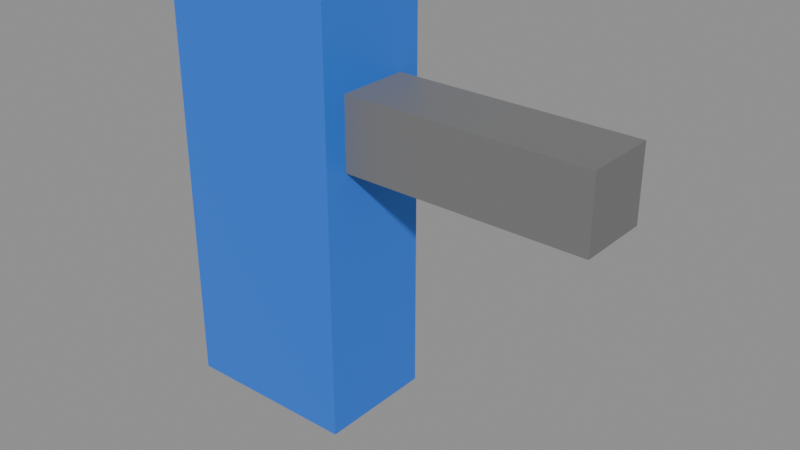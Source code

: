 # Source: blue.blend  (saved by Blender 4.3.34; exported with 4.5.12 LTS)
import bpy
from mathutils import Matrix  # noqa: F401  (used for matrix-valued properties, if any)

bpy.ops.wm.read_factory_settings(use_empty=True)
scene = bpy.context.scene
scene.name = 'Scene'

# ---- materials (node trees are filled in below, after node groups)
mat_accent = bpy.data.materials.new('Accent')
mat_accent.diffuse_color = (0.02, 0.18, 0.8, 1.0)
mat_neutral = bpy.data.materials.new('Neutral')
mat_neutral.diffuse_color = (0.18, 0.18, 0.18, 1.0)

# ---- material node trees
mat_accent.use_nodes = True; mat_accent.node_tree.nodes.clear()
_N = mat_accent.node_tree.nodes; _L = mat_accent.node_tree.links
n0 = _N.new('ShaderNodeBsdfPrincipled'); n0.name = 'Principled BSDF'; n0.location = (10, 300)
n0.inputs[0].default_value = (0.02, 0.18, 0.8, 1.0)
n1 = _N.new('ShaderNodeOutputMaterial'); n1.name = 'Material Output'; n1.location = (300, 300)
_L.new(n0.outputs[0], n1.inputs[0])
n1.is_active_output = True
mat_neutral.use_nodes = True; mat_neutral.node_tree.nodes.clear()
_N = mat_neutral.node_tree.nodes; _L = mat_neutral.node_tree.links
n0 = _N.new('ShaderNodeBsdfPrincipled'); n0.name = 'Principled BSDF'; n0.location = (10, 300)
n0.inputs[0].default_value = (0.18, 0.18, 0.18, 1.0)
n1 = _N.new('ShaderNodeOutputMaterial'); n1.name = 'Material Output'; n1.location = (300, 300)
_L.new(n0.outputs[0], n1.inputs[0])
n1.is_active_output = True

# ---- meshes
me_cube = bpy.data.meshes.new('Cube')
me_cube.from_pydata([(-0.3, -0.2, -0.7), (-0.3, -0.2, 0.7), (-0.3, 0.2, -0.7), (-0.3, 0.2, 0.7), (0.3, -0.2, -0.7), (0.3, -0.2, 0.7), (0.3, 0.2, -0.7), (0.3, 0.2, 0.7)], [], [(0, 1, 3, 2), (2, 3, 7, 6), (6, 7, 5, 4), (4, 5, 1, 0), (2, 6, 4, 0), (7, 3, 1, 5)])
_uv = me_cube.uv_layers.new(name='UVMap')
_uv.uv.foreach_set('vector', [0.375, 0.0, 0.625, 0.0, 0.625, 0.25, 0.375, 0.25, 0.375, 0.25, 0.625, 0.25, 0.625, 0.5, 0.375, 0.5, 0.375, 0.5, 0.625, 0.5, 0.625, 0.75, 0.375, 0.75, 0.375, 0.75, 0.625, 0.75, 0.625, 1.0, 0.375, 1.0, 0.125, 0.5, 0.375, 0.5, 0.375, 0.75, 0.125, 0.75, 0.625, 0.5, 0.875, 0.5, 0.875, 0.75, 0.625, 0.75])
me_cube.materials.append(mat_accent)
me_cube.update()
me_cube_001 = bpy.data.meshes.new('Cube.001')
me_cube_001.from_pydata([(-0.55, -0.12, -0.12), (-0.55, -0.12, 0.12), (-0.55, 0.12, -0.12), (-0.55, 0.12, 0.12), (0.55, -0.12, -0.12), (0.55, -0.12, 0.12), (0.55, 0.12, -0.12), (0.55, 0.12, 0.12)], [], [(0, 1, 3, 2), (2, 3, 7, 6), (6, 7, 5, 4), (4, 5, 1, 0), (2, 6, 4, 0), (7, 3, 1, 5)])
_uv = me_cube_001.uv_layers.new(name='UVMap')
_uv.uv.foreach_set('vector', [0.375, 0.0, 0.625, 0.0, 0.625, 0.25, 0.375, 0.25, 0.375, 0.25, 0.625, 0.25, 0.625, 0.5, 0.375, 0.5, 0.375, 0.5, 0.625, 0.5, 0.625, 0.75, 0.375, 0.75, 0.375, 0.75, 0.625, 0.75, 0.625, 1.0, 0.375, 1.0, 0.125, 0.5, 0.375, 0.5, 0.375, 0.75, 0.125, 0.75, 0.625, 0.5, 0.875, 0.5, 0.875, 0.75, 0.625, 0.75])
me_cube_001.materials.append(mat_neutral)
me_cube_001.update()
arm_armature = bpy.data.armatures.new('Armature')  # bones are not reproduced

# ---- objects
ob_fixturerig = bpy.data.objects.new('FixtureRig', arm_armature)
ob_body = bpy.data.objects.new('Body', me_cube)
ob_armmesh = bpy.data.objects.new('ArmMesh', me_cube_001)

# ---- transforms, parenting, visibility, modifiers, constraints
ob_fixturerig.location = (0.0, 0.0, 0.0)
ob_body.parent = ob_fixturerig
ob_body.location = (0.0, 0.0, 0.7)
_vg = ob_body.vertex_groups.new(name='Root')
_vg.add([0, 1, 2, 3, 4, 5, 6, 7], 1.0, 'REPLACE')
_m = ob_body.modifiers.new('Skin', 'ARMATURE')
_m.object = ob_fixturerig
ob_armmesh.parent = ob_fixturerig
ob_armmesh.location = (0.55, 0.0, 1.0)
_vg = ob_armmesh.vertex_groups.new(name='Arm')
_vg.add([0, 1, 2, 3, 4, 5, 6, 7], 1.0, 'REPLACE')
_m = ob_armmesh.modifiers.new('Skin', 'ARMATURE')
_m.object = ob_fixturerig

# ---- collection membership
scene.collection.objects.link(ob_fixturerig)
scene.collection.objects.link(ob_body)
scene.collection.objects.link(ob_armmesh)

# ---- scene / render settings (as saved in the file)
scene.frame_start = 1; scene.frame_end = 30; scene.frame_set(1)
scene.render.engine = 'BLENDER_EEVEE_NEXT'
scene.render.fps = 30
bpy.context.view_layer.update()

# ---- added for rendering (the .blend has no active camera and no usable light): camera, sun + grey world if the file has none
cam_auto = bpy.data.cameras.new('AutoCamera')
cam_auto.lens = 50.0
cam_auto.sensor_width = 36.0
cam_auto.clip_end = 1000.0
ob_auto_camera = bpy.data.objects.new('AutoCamera', cam_auto)
scene.collection.objects.link(ob_auto_camera)
ob_auto_camera.location = (2.26886, -2.24263, 2.19509)
ob_auto_camera.rotation_euler = (1.09748, -7.21219e-08, 0.694738)
scene.camera = ob_auto_camera
light_auto_sun = bpy.data.lights.new('AutoSun', 'SUN')
light_auto_sun.energy = 3.0
light_auto_sun.angle = 0.0523599
ob_auto_sun = bpy.data.objects.new('AutoSun', light_auto_sun)
scene.collection.objects.link(ob_auto_sun)
ob_auto_sun.rotation_euler = (0.872665, 0.174533, 0.523599)
if scene.world is None:
    world_auto = bpy.data.worlds.new('AutoWorld')
    world_auto.color = (0.3, 0.3, 0.3)
    scene.world = world_auto
bpy.context.view_layer.update()
